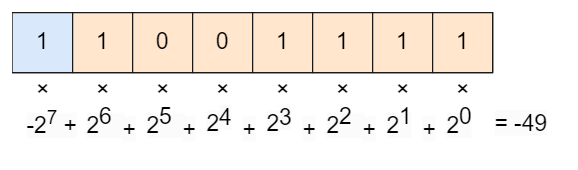

The diagram above was exported from draw.io. Its source (the exported page's mxGraphModel, read from the mxfile embedded in the PNG):
<mxGraphModel dx="1050" dy="-588" grid="1" gridSize="10" guides="1" tooltips="1" connect="1" arrows="1" fold="1" page="1" pageScale="1" pageWidth="827" pageHeight="1169" math="0" shadow="0">
  <root>
    <mxCell id="0" />
    <mxCell id="1" parent="0" />
    <mxCell id="PO8VKtu1JnDL8ReU7BBF-1" value="" style="shape=table;startSize=0;container=1;collapsible=0;childLayout=tableLayout;fontSize=19;" parent="1" vertex="1">
      <mxGeometry x="450" y="1180" width="400" height="50" as="geometry" />
    </mxCell>
    <mxCell id="PO8VKtu1JnDL8ReU7BBF-2" value="" style="shape=tableRow;horizontal=0;startSize=0;swimlaneHead=0;swimlaneBody=0;strokeColor=inherit;top=0;left=0;bottom=0;right=0;collapsible=0;dropTarget=0;fillColor=none;points=[[0,0.5],[1,0.5]];portConstraint=eastwest;fontSize=19;" parent="PO8VKtu1JnDL8ReU7BBF-1" vertex="1">
      <mxGeometry width="400" height="50" as="geometry" />
    </mxCell>
    <mxCell id="PO8VKtu1JnDL8ReU7BBF-19" value="1" style="shape=partialRectangle;html=1;whiteSpace=wrap;connectable=0;strokeColor=#1A1A1A;overflow=hidden;fillColor=#dae8fc;top=1;left=0;bottom=1;right=1;pointerEvents=1;fontSize=19;" parent="PO8VKtu1JnDL8ReU7BBF-2" vertex="1">
      <mxGeometry width="50" height="50" as="geometry">
        <mxRectangle width="50" height="50" as="alternateBounds" />
      </mxGeometry>
    </mxCell>
    <mxCell id="PO8VKtu1JnDL8ReU7BBF-18" value="1" style="shape=partialRectangle;html=1;whiteSpace=wrap;connectable=0;strokeColor=#1A1A1A;overflow=hidden;fillColor=#ffe6cc;top=1;left=1;bottom=1;right=1;pointerEvents=1;fontSize=19;" parent="PO8VKtu1JnDL8ReU7BBF-2" vertex="1">
      <mxGeometry x="50" width="50" height="50" as="geometry">
        <mxRectangle width="50" height="50" as="alternateBounds" />
      </mxGeometry>
    </mxCell>
    <mxCell id="PO8VKtu1JnDL8ReU7BBF-17" value="0" style="shape=partialRectangle;html=1;whiteSpace=wrap;connectable=0;strokeColor=#1A1A1A;overflow=hidden;fillColor=#ffe6cc;top=1;left=1;bottom=1;right=1;pointerEvents=1;fontSize=19;" parent="PO8VKtu1JnDL8ReU7BBF-2" vertex="1">
      <mxGeometry x="100" width="50" height="50" as="geometry">
        <mxRectangle width="50" height="50" as="alternateBounds" />
      </mxGeometry>
    </mxCell>
    <mxCell id="PO8VKtu1JnDL8ReU7BBF-16" value="0" style="shape=partialRectangle;html=1;whiteSpace=wrap;connectable=0;strokeColor=#1A1A1A;overflow=hidden;fillColor=#ffe6cc;top=1;left=1;bottom=1;right=1;pointerEvents=1;fontSize=19;" parent="PO8VKtu1JnDL8ReU7BBF-2" vertex="1">
      <mxGeometry x="150" width="50" height="50" as="geometry">
        <mxRectangle width="50" height="50" as="alternateBounds" />
      </mxGeometry>
    </mxCell>
    <mxCell id="PO8VKtu1JnDL8ReU7BBF-15" value="1" style="shape=partialRectangle;html=1;whiteSpace=wrap;connectable=0;strokeColor=#1A1A1A;overflow=hidden;fillColor=#ffe6cc;top=1;left=1;bottom=1;right=1;pointerEvents=1;fontSize=19;" parent="PO8VKtu1JnDL8ReU7BBF-2" vertex="1">
      <mxGeometry x="200" width="50" height="50" as="geometry">
        <mxRectangle width="50" height="50" as="alternateBounds" />
      </mxGeometry>
    </mxCell>
    <mxCell id="PO8VKtu1JnDL8ReU7BBF-14" value="1" style="shape=partialRectangle;html=1;whiteSpace=wrap;connectable=0;strokeColor=#1A1A1A;overflow=hidden;fillColor=#ffe6cc;top=1;left=1;bottom=1;right=1;pointerEvents=1;fontSize=19;" parent="PO8VKtu1JnDL8ReU7BBF-2" vertex="1">
      <mxGeometry x="250" width="50" height="50" as="geometry">
        <mxRectangle width="50" height="50" as="alternateBounds" />
      </mxGeometry>
    </mxCell>
    <mxCell id="PO8VKtu1JnDL8ReU7BBF-3" value="1" style="shape=partialRectangle;html=1;whiteSpace=wrap;connectable=0;strokeColor=#1A1A1A;overflow=hidden;fillColor=#ffe6cc;top=1;left=1;bottom=1;right=1;pointerEvents=1;fontSize=19;" parent="PO8VKtu1JnDL8ReU7BBF-2" vertex="1">
      <mxGeometry x="300" width="50" height="50" as="geometry">
        <mxRectangle width="50" height="50" as="alternateBounds" />
      </mxGeometry>
    </mxCell>
    <mxCell id="PO8VKtu1JnDL8ReU7BBF-4" value="1" style="shape=partialRectangle;html=1;whiteSpace=wrap;connectable=0;strokeColor=#1A1A1A;overflow=hidden;fillColor=#ffe6cc;top=1;left=1;bottom=1;right=1;pointerEvents=1;fontSize=19;" parent="PO8VKtu1JnDL8ReU7BBF-2" vertex="1">
      <mxGeometry x="350" width="50" height="50" as="geometry">
        <mxRectangle width="50" height="50" as="alternateBounds" />
      </mxGeometry>
    </mxCell>
    <mxCell id="PO8VKtu1JnDL8ReU7BBF-20" value="×" style="text;html=1;align=center;verticalAlign=middle;resizable=0;points=[];autosize=1;strokeColor=none;fillColor=none;fontSize=19;" parent="1" vertex="1">
      <mxGeometry x="510" y="1225" width="30" height="40" as="geometry" />
    </mxCell>
    <mxCell id="PO8VKtu1JnDL8ReU7BBF-21" value="×" style="text;html=1;align=center;verticalAlign=middle;resizable=0;points=[];autosize=1;strokeColor=none;fillColor=none;fontSize=19;" parent="1" vertex="1">
      <mxGeometry x="460" y="1225" width="30" height="40" as="geometry" />
    </mxCell>
    <mxCell id="PO8VKtu1JnDL8ReU7BBF-22" value="×" style="text;html=1;align=center;verticalAlign=middle;resizable=0;points=[];autosize=1;strokeColor=none;fillColor=none;fontSize=19;" parent="1" vertex="1">
      <mxGeometry x="610" y="1225" width="30" height="40" as="geometry" />
    </mxCell>
    <mxCell id="PO8VKtu1JnDL8ReU7BBF-23" value="×" style="text;html=1;align=center;verticalAlign=middle;resizable=0;points=[];autosize=1;strokeColor=none;fillColor=none;fontSize=19;" parent="1" vertex="1">
      <mxGeometry x="560" y="1225" width="30" height="40" as="geometry" />
    </mxCell>
    <mxCell id="PO8VKtu1JnDL8ReU7BBF-24" value="×" style="text;html=1;align=center;verticalAlign=middle;resizable=0;points=[];autosize=1;strokeColor=none;fillColor=none;fontSize=19;" parent="1" vertex="1">
      <mxGeometry x="710" y="1225" width="30" height="40" as="geometry" />
    </mxCell>
    <mxCell id="PO8VKtu1JnDL8ReU7BBF-25" value="×" style="text;html=1;align=center;verticalAlign=middle;resizable=0;points=[];autosize=1;strokeColor=none;fillColor=none;fontSize=19;" parent="1" vertex="1">
      <mxGeometry x="660" y="1225" width="30" height="40" as="geometry" />
    </mxCell>
    <mxCell id="PO8VKtu1JnDL8ReU7BBF-26" value="×" style="text;html=1;align=center;verticalAlign=middle;resizable=0;points=[];autosize=1;strokeColor=none;fillColor=none;fontSize=19;" parent="1" vertex="1">
      <mxGeometry x="810" y="1225" width="30" height="40" as="geometry" />
    </mxCell>
    <mxCell id="PO8VKtu1JnDL8ReU7BBF-27" value="×" style="text;html=1;align=center;verticalAlign=middle;resizable=0;points=[];autosize=1;strokeColor=none;fillColor=none;fontSize=19;" parent="1" vertex="1">
      <mxGeometry x="760" y="1225" width="30" height="40" as="geometry" />
    </mxCell>
    <mxCell id="o-sjbALKNM15p17sXN_Z-2" value="&lt;span style=&quot;color: rgb(0, 0, 0); font-family: Helvetica; font-size: 19px; font-style: normal; font-variant-ligatures: normal; font-variant-caps: normal; font-weight: 400; letter-spacing: normal; orphans: 2; text-align: center; text-indent: 0px; text-transform: none; widows: 2; word-spacing: 0px; -webkit-text-stroke-width: 0px; background-color: rgb(251, 251, 251); text-decoration-thickness: initial; text-decoration-style: initial; text-decoration-color: initial; float: none; display: inline !important;&quot;&gt;2&lt;/span&gt;&lt;sup style=&quot;border-color: var(--border-color); color: rgb(0, 0, 0); font-family: Helvetica; font-style: normal; font-variant-ligatures: normal; font-variant-caps: normal; font-weight: 400; letter-spacing: normal; orphans: 2; text-align: center; text-indent: 0px; text-transform: none; widows: 2; word-spacing: 0px; -webkit-text-stroke-width: 0px; background-color: rgb(251, 251, 251); text-decoration-thickness: initial; text-decoration-style: initial; text-decoration-color: initial; font-size: 19px;&quot;&gt;3&lt;/sup&gt;" style="text;whiteSpace=wrap;html=1;" parent="1" vertex="1">
      <mxGeometry x="660" y="1250" width="30" height="50" as="geometry" />
    </mxCell>
    <mxCell id="o-sjbALKNM15p17sXN_Z-4" value="&lt;span style=&quot;color: rgb(0, 0, 0); font-family: Helvetica; font-size: 19px; font-style: normal; font-variant-ligatures: normal; font-variant-caps: normal; font-weight: 400; letter-spacing: normal; orphans: 2; text-align: center; text-indent: 0px; text-transform: none; widows: 2; word-spacing: 0px; -webkit-text-stroke-width: 0px; background-color: rgb(251, 251, 251); text-decoration-thickness: initial; text-decoration-style: initial; text-decoration-color: initial; float: none; display: inline !important;&quot;&gt;2&lt;/span&gt;&lt;span style=&quot;border-color: var(--border-color); color: rgb(0, 0, 0); font-family: Helvetica; font-size: 19px; font-style: normal; font-variant-ligatures: normal; font-variant-caps: normal; font-weight: 400; letter-spacing: normal; orphans: 2; text-align: center; text-indent: 0px; text-transform: none; widows: 2; word-spacing: 0px; -webkit-text-stroke-width: 0px; background-color: rgb(251, 251, 251); text-decoration-thickness: initial; text-decoration-style: initial; text-decoration-color: initial;&quot;&gt;&lt;sup style=&quot;border-color: var(--border-color); font-size: 19px;&quot;&gt;0&lt;/sup&gt;&lt;/span&gt;" style="text;whiteSpace=wrap;html=1;" parent="1" vertex="1">
      <mxGeometry x="810" y="1250" width="30" height="50" as="geometry" />
    </mxCell>
    <mxCell id="o-sjbALKNM15p17sXN_Z-5" value="&lt;span style=&quot;color: rgb(0, 0, 0); font-family: Helvetica; font-size: 19px; font-style: normal; font-variant-ligatures: normal; font-variant-caps: normal; font-weight: 400; letter-spacing: normal; orphans: 2; text-align: center; text-indent: 0px; text-transform: none; widows: 2; word-spacing: 0px; -webkit-text-stroke-width: 0px; background-color: rgb(251, 251, 251); text-decoration-thickness: initial; text-decoration-style: initial; text-decoration-color: initial; float: none; display: inline !important;&quot;&gt;2&lt;/span&gt;&lt;span style=&quot;border-color: var(--border-color); color: rgb(0, 0, 0); font-family: Helvetica; font-size: 19px; font-style: normal; font-variant-ligatures: normal; font-variant-caps: normal; font-weight: 400; letter-spacing: normal; orphans: 2; text-align: center; text-indent: 0px; text-transform: none; widows: 2; word-spacing: 0px; -webkit-text-stroke-width: 0px; background-color: rgb(251, 251, 251); text-decoration-thickness: initial; text-decoration-style: initial; text-decoration-color: initial;&quot;&gt;&lt;sup style=&quot;border-color: var(--border-color); font-size: 19px;&quot;&gt;1&lt;/sup&gt;&lt;/span&gt;" style="text;whiteSpace=wrap;html=1;" parent="1" vertex="1">
      <mxGeometry x="760" y="1250" width="20" height="50" as="geometry" />
    </mxCell>
    <mxCell id="o-sjbALKNM15p17sXN_Z-6" value="&lt;span style=&quot;color: rgb(0, 0, 0); font-family: Helvetica; font-size: 19px; font-style: normal; font-variant-ligatures: normal; font-variant-caps: normal; font-weight: 400; letter-spacing: normal; orphans: 2; text-align: center; text-indent: 0px; text-transform: none; widows: 2; word-spacing: 0px; -webkit-text-stroke-width: 0px; background-color: rgb(251, 251, 251); text-decoration-thickness: initial; text-decoration-style: initial; text-decoration-color: initial; float: none; display: inline !important;&quot;&gt;2&lt;/span&gt;&lt;span style=&quot;border-color: var(--border-color); color: rgb(0, 0, 0); font-family: Helvetica; font-size: 19px; font-style: normal; font-variant-ligatures: normal; font-variant-caps: normal; font-weight: 400; letter-spacing: normal; orphans: 2; text-align: center; text-indent: 0px; text-transform: none; widows: 2; word-spacing: 0px; -webkit-text-stroke-width: 0px; background-color: rgb(251, 251, 251); text-decoration-thickness: initial; text-decoration-style: initial; text-decoration-color: initial;&quot;&gt;&lt;sup style=&quot;border-color: var(--border-color); font-size: 19px;&quot;&gt;2&lt;/sup&gt;&lt;/span&gt;&lt;span style=&quot;border-color: var(--border-color); color: rgb(0, 0, 0); font-family: Helvetica; font-size: 19px; font-style: normal; font-variant-ligatures: normal; font-variant-caps: normal; font-weight: 400; letter-spacing: normal; orphans: 2; text-align: center; text-indent: 0px; text-transform: none; widows: 2; word-spacing: 0px; -webkit-text-stroke-width: 0px; background-color: rgb(251, 251, 251); text-decoration-thickness: initial; text-decoration-style: initial; text-decoration-color: initial;&quot;&gt;&amp;nbsp;&amp;nbsp;&lt;/span&gt;" style="text;whiteSpace=wrap;html=1;" parent="1" vertex="1">
      <mxGeometry x="710" y="1250" width="30" height="50" as="geometry" />
    </mxCell>
    <mxCell id="o-sjbALKNM15p17sXN_Z-7" value="&lt;span style=&quot;color: rgb(0, 0, 0); font-family: Helvetica; font-size: 19px; font-style: normal; font-variant-ligatures: normal; font-variant-caps: normal; font-weight: 400; letter-spacing: normal; orphans: 2; text-align: center; text-indent: 0px; text-transform: none; widows: 2; word-spacing: 0px; -webkit-text-stroke-width: 0px; background-color: rgb(251, 251, 251); text-decoration-thickness: initial; text-decoration-style: initial; text-decoration-color: initial; float: none; display: inline !important;&quot;&gt;2&lt;/span&gt;&lt;span style=&quot;border-color: var(--border-color); color: rgb(0, 0, 0); font-family: Helvetica; font-size: 19px; font-style: normal; font-variant-ligatures: normal; font-variant-caps: normal; font-weight: 400; letter-spacing: normal; orphans: 2; text-align: center; text-indent: 0px; text-transform: none; widows: 2; word-spacing: 0px; -webkit-text-stroke-width: 0px; background-color: rgb(251, 251, 251); text-decoration-thickness: initial; text-decoration-style: initial; text-decoration-color: initial;&quot;&gt;&lt;sup style=&quot;border-color: var(--border-color); font-size: 19px;&quot;&gt;5&amp;nbsp;&amp;nbsp;&lt;/sup&gt;&lt;/span&gt;" style="text;whiteSpace=wrap;html=1;" parent="1" vertex="1">
      <mxGeometry x="560" y="1250" width="30" height="50" as="geometry" />
    </mxCell>
    <mxCell id="o-sjbALKNM15p17sXN_Z-8" value="&lt;span style=&quot;color: rgb(0, 0, 0); font-family: Helvetica; font-size: 19px; font-style: normal; font-variant-ligatures: normal; font-variant-caps: normal; font-weight: 400; letter-spacing: normal; orphans: 2; text-align: center; text-indent: 0px; text-transform: none; widows: 2; word-spacing: 0px; -webkit-text-stroke-width: 0px; background-color: rgb(251, 251, 251); text-decoration-thickness: initial; text-decoration-style: initial; text-decoration-color: initial; float: none; display: inline !important;&quot;&gt;2&lt;/span&gt;&lt;span style=&quot;border-color: var(--border-color); color: rgb(0, 0, 0); font-family: Helvetica; font-size: 19px; font-style: normal; font-variant-ligatures: normal; font-variant-caps: normal; font-weight: 400; letter-spacing: normal; orphans: 2; text-align: center; text-indent: 0px; text-transform: none; widows: 2; word-spacing: 0px; -webkit-text-stroke-width: 0px; background-color: rgb(251, 251, 251); text-decoration-thickness: initial; text-decoration-style: initial; text-decoration-color: initial;&quot;&gt;&lt;sup style=&quot;border-color: var(--border-color); font-size: 19px;&quot;&gt;6&amp;nbsp;&amp;nbsp;&lt;/sup&gt;&lt;/span&gt;" style="text;whiteSpace=wrap;html=1;" parent="1" vertex="1">
      <mxGeometry x="510" y="1250" width="30" height="50" as="geometry" />
    </mxCell>
    <mxCell id="o-sjbALKNM15p17sXN_Z-9" value="&lt;span style=&quot;color: rgb(0, 0, 0); font-family: Helvetica; font-size: 19px; font-style: normal; font-variant-ligatures: normal; font-variant-caps: normal; font-weight: 400; letter-spacing: normal; orphans: 2; text-align: center; text-indent: 0px; text-transform: none; widows: 2; word-spacing: 0px; -webkit-text-stroke-width: 0px; background-color: rgb(251, 251, 251); text-decoration-thickness: initial; text-decoration-style: initial; text-decoration-color: initial; float: none; display: inline !important;&quot;&gt;2&lt;/span&gt;&lt;sup style=&quot;border-color: var(--border-color); color: rgb(0, 0, 0); font-family: Helvetica; font-style: normal; font-variant-ligatures: normal; font-variant-caps: normal; font-weight: 400; letter-spacing: normal; orphans: 2; text-align: center; text-indent: 0px; text-transform: none; widows: 2; word-spacing: 0px; -webkit-text-stroke-width: 0px; background-color: rgb(251, 251, 251); text-decoration-thickness: initial; text-decoration-style: initial; text-decoration-color: initial; font-size: 19px;&quot;&gt;4&lt;/sup&gt;" style="text;whiteSpace=wrap;html=1;" parent="1" vertex="1">
      <mxGeometry x="610" y="1250" width="30" height="50" as="geometry" />
    </mxCell>
    <mxCell id="o-sjbALKNM15p17sXN_Z-19" value="&lt;span style=&quot;color: rgb(0, 0, 0); font-family: Helvetica; font-size: 19px; font-style: normal; font-variant-ligatures: normal; font-variant-caps: normal; font-weight: 400; letter-spacing: normal; orphans: 2; text-align: center; text-indent: 0px; text-transform: none; widows: 2; word-spacing: 0px; -webkit-text-stroke-width: 0px; background-color: rgb(251, 251, 251); text-decoration-thickness: initial; text-decoration-style: initial; text-decoration-color: initial; float: none; display: inline !important;&quot;&gt;+&lt;/span&gt;" style="text;whiteSpace=wrap;html=1;" parent="1" vertex="1">
      <mxGeometry x="540" y="1260" width="20" height="30" as="geometry" />
    </mxCell>
    <mxCell id="o-sjbALKNM15p17sXN_Z-20" value="&lt;span style=&quot;color: rgb(0, 0, 0); font-family: Helvetica; font-size: 19px; font-style: normal; font-variant-ligatures: normal; font-variant-caps: normal; font-weight: 400; letter-spacing: normal; orphans: 2; text-align: center; text-indent: 0px; text-transform: none; widows: 2; word-spacing: 0px; -webkit-text-stroke-width: 0px; background-color: rgb(251, 251, 251); text-decoration-thickness: initial; text-decoration-style: initial; text-decoration-color: initial; float: none; display: inline !important;&quot;&gt;+&lt;/span&gt;" style="text;whiteSpace=wrap;html=1;" parent="1" vertex="1">
      <mxGeometry x="590" y="1260" width="20" height="30" as="geometry" />
    </mxCell>
    <mxCell id="o-sjbALKNM15p17sXN_Z-21" value="&lt;span style=&quot;color: rgb(0, 0, 0); font-family: Helvetica; font-size: 19px; font-style: normal; font-variant-ligatures: normal; font-variant-caps: normal; font-weight: 400; letter-spacing: normal; orphans: 2; text-align: center; text-indent: 0px; text-transform: none; widows: 2; word-spacing: 0px; -webkit-text-stroke-width: 0px; background-color: rgb(251, 251, 251); text-decoration-thickness: initial; text-decoration-style: initial; text-decoration-color: initial; float: none; display: inline !important;&quot;&gt;+&lt;/span&gt;" style="text;whiteSpace=wrap;html=1;" parent="1" vertex="1">
      <mxGeometry x="640" y="1260" width="20" height="30" as="geometry" />
    </mxCell>
    <mxCell id="o-sjbALKNM15p17sXN_Z-22" value="&lt;span style=&quot;color: rgb(0, 0, 0); font-family: Helvetica; font-size: 19px; font-style: normal; font-variant-ligatures: normal; font-variant-caps: normal; font-weight: 400; letter-spacing: normal; orphans: 2; text-align: center; text-indent: 0px; text-transform: none; widows: 2; word-spacing: 0px; -webkit-text-stroke-width: 0px; background-color: rgb(251, 251, 251); text-decoration-thickness: initial; text-decoration-style: initial; text-decoration-color: initial; float: none; display: inline !important;&quot;&gt;+&lt;/span&gt;" style="text;whiteSpace=wrap;html=1;" parent="1" vertex="1">
      <mxGeometry x="690" y="1260" width="20" height="30" as="geometry" />
    </mxCell>
    <mxCell id="o-sjbALKNM15p17sXN_Z-23" value="&lt;span style=&quot;color: rgb(0, 0, 0); font-family: Helvetica; font-size: 19px; font-style: normal; font-variant-ligatures: normal; font-variant-caps: normal; font-weight: 400; letter-spacing: normal; orphans: 2; text-align: center; text-indent: 0px; text-transform: none; widows: 2; word-spacing: 0px; -webkit-text-stroke-width: 0px; background-color: rgb(251, 251, 251); text-decoration-thickness: initial; text-decoration-style: initial; text-decoration-color: initial; float: none; display: inline !important;&quot;&gt;+&lt;/span&gt;" style="text;whiteSpace=wrap;html=1;" parent="1" vertex="1">
      <mxGeometry x="740" y="1260" width="20" height="30" as="geometry" />
    </mxCell>
    <mxCell id="o-sjbALKNM15p17sXN_Z-24" value="&lt;span style=&quot;color: rgb(0, 0, 0); font-family: Helvetica; font-size: 19px; font-style: normal; font-variant-ligatures: normal; font-variant-caps: normal; font-weight: 400; letter-spacing: normal; orphans: 2; text-align: center; text-indent: 0px; text-transform: none; widows: 2; word-spacing: 0px; -webkit-text-stroke-width: 0px; background-color: rgb(251, 251, 251); text-decoration-thickness: initial; text-decoration-style: initial; text-decoration-color: initial; float: none; display: inline !important;&quot;&gt;+&lt;/span&gt;" style="text;whiteSpace=wrap;html=1;" parent="1" vertex="1">
      <mxGeometry x="790" y="1260" width="20" height="30" as="geometry" />
    </mxCell>
    <mxCell id="o-sjbALKNM15p17sXN_Z-25" value="&lt;span style=&quot;color: rgb(0, 0, 0); font-family: Helvetica; font-size: 19px; font-style: normal; font-variant-ligatures: normal; font-variant-caps: normal; font-weight: 400; letter-spacing: normal; orphans: 2; text-align: center; text-indent: 0px; text-transform: none; widows: 2; word-spacing: 0px; -webkit-text-stroke-width: 0px; background-color: rgb(251, 251, 251); text-decoration-thickness: initial; text-decoration-style: initial; text-decoration-color: initial; float: none; display: inline !important;&quot;&gt;= -49&lt;/span&gt;" style="text;whiteSpace=wrap;html=1;" parent="1" vertex="1">
      <mxGeometry x="850" y="1255" width="60" height="45" as="geometry" />
    </mxCell>
    <mxCell id="Jz2pdyycf7damw7VreZx-1" value="&lt;span style=&quot;border-color: var(--border-color); color: rgb(0, 0, 0); font-family: Helvetica; font-style: normal; font-variant-ligatures: normal; font-variant-caps: normal; font-weight: 400; letter-spacing: normal; orphans: 2; text-indent: 0px; text-transform: none; widows: 2; word-spacing: 0px; -webkit-text-stroke-width: 0px; text-decoration-thickness: initial; text-decoration-style: initial; text-decoration-color: initial; font-size: 19px; text-align: center; background-color: rgb(251, 251, 251); float: none; display: inline !important;&quot;&gt;-2&lt;sup&gt;7&lt;/sup&gt;&lt;/span&gt;&lt;span style=&quot;border-color: var(--border-color); color: rgb(0, 0, 0); font-family: Helvetica; font-style: normal; font-variant-ligatures: normal; font-variant-caps: normal; font-weight: 400; letter-spacing: normal; orphans: 2; text-indent: 0px; text-transform: none; widows: 2; word-spacing: 0px; -webkit-text-stroke-width: 0px; text-decoration-thickness: initial; text-decoration-style: initial; text-decoration-color: initial; font-size: 19px; text-align: center; background-color: rgb(251, 251, 251);&quot;&gt;&lt;sup style=&quot;border-color: var(--border-color); font-size: 19px;&quot;&gt;&amp;nbsp;&lt;/sup&gt;&lt;span style=&quot;border-color: var(--border-color); font-size: 19px;&quot;&gt;+&lt;/span&gt;&lt;/span&gt;" style="text;whiteSpace=wrap;html=1;" vertex="1" parent="1">
      <mxGeometry x="460" y="1250" width="70" height="50" as="geometry" />
    </mxCell>
  </root>
</mxGraphModel>